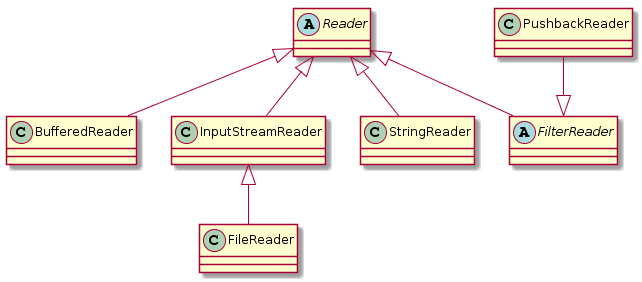

The diagram above was rendered by PlantUML. Its source (embedded in the PNG):
@startuml
abstract class Reader
class BufferedReader
class InputStreamReader
class FileReader

class StringReader
abstract class FilterReader
PushbackReader --|> FilterReader

Reader <|-- BufferedReader
Reader <|-- InputStreamReader
InputStreamReader <|-- FileReader
Reader <|-- FilterReader
Reader <|-- StringReader











@enduml